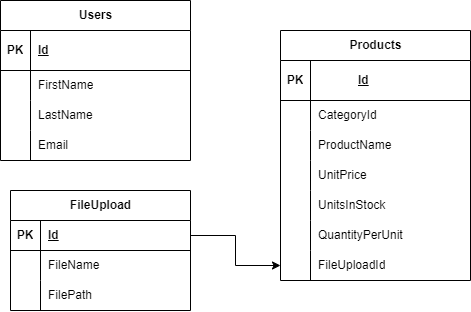

The diagram above was exported from draw.io. Its source (the exported page's mxGraphModel, read from the mxfile embedded in the PNG):
<mxGraphModel dx="2123" dy="1943" grid="1" gridSize="10" guides="1" tooltips="1" connect="1" arrows="1" fold="1" page="0" pageScale="1" pageWidth="827" pageHeight="1169" math="0" shadow="0">
  <root>
    <mxCell id="WIyWlLk6GJQsqaUBKTNV-0" />
    <mxCell id="WIyWlLk6GJQsqaUBKTNV-1" parent="WIyWlLk6GJQsqaUBKTNV-0" />
    <mxCell id="kWrgi9hiNSqn7rGVt_jf-16" value="Users" style="shape=table;startSize=30;container=1;collapsible=1;childLayout=tableLayout;fixedRows=1;rowLines=0;fontStyle=1;align=center;resizeLast=1;html=1;" vertex="1" parent="WIyWlLk6GJQsqaUBKTNV-1">
      <mxGeometry x="-550" y="-1200" width="190" height="160" as="geometry" />
    </mxCell>
    <mxCell id="kWrgi9hiNSqn7rGVt_jf-17" value="" style="shape=tableRow;horizontal=0;startSize=0;swimlaneHead=0;swimlaneBody=0;fillColor=none;collapsible=0;dropTarget=0;points=[[0,0.5],[1,0.5]];portConstraint=eastwest;top=0;left=0;right=0;bottom=1;" vertex="1" parent="kWrgi9hiNSqn7rGVt_jf-16">
      <mxGeometry y="30" width="190" height="40" as="geometry" />
    </mxCell>
    <mxCell id="kWrgi9hiNSqn7rGVt_jf-18" value="PK" style="shape=partialRectangle;connectable=0;fillColor=none;top=0;left=0;bottom=0;right=0;fontStyle=1;overflow=hidden;whiteSpace=wrap;html=1;" vertex="1" parent="kWrgi9hiNSqn7rGVt_jf-17">
      <mxGeometry width="30" height="40" as="geometry">
        <mxRectangle width="30" height="40" as="alternateBounds" />
      </mxGeometry>
    </mxCell>
    <mxCell id="kWrgi9hiNSqn7rGVt_jf-19" value="Id" style="shape=partialRectangle;connectable=0;fillColor=none;top=0;left=0;bottom=0;right=0;align=left;spacingLeft=6;fontStyle=5;overflow=hidden;whiteSpace=wrap;html=1;" vertex="1" parent="kWrgi9hiNSqn7rGVt_jf-17">
      <mxGeometry x="30" width="160" height="40" as="geometry">
        <mxRectangle width="160" height="40" as="alternateBounds" />
      </mxGeometry>
    </mxCell>
    <mxCell id="kWrgi9hiNSqn7rGVt_jf-20" value="" style="shape=tableRow;horizontal=0;startSize=0;swimlaneHead=0;swimlaneBody=0;fillColor=none;collapsible=0;dropTarget=0;points=[[0,0.5],[1,0.5]];portConstraint=eastwest;top=0;left=0;right=0;bottom=0;" vertex="1" parent="kWrgi9hiNSqn7rGVt_jf-16">
      <mxGeometry y="70" width="190" height="30" as="geometry" />
    </mxCell>
    <mxCell id="kWrgi9hiNSqn7rGVt_jf-21" value="" style="shape=partialRectangle;connectable=0;fillColor=none;top=0;left=0;bottom=0;right=0;editable=1;overflow=hidden;whiteSpace=wrap;html=1;" vertex="1" parent="kWrgi9hiNSqn7rGVt_jf-20">
      <mxGeometry width="30" height="30" as="geometry">
        <mxRectangle width="30" height="30" as="alternateBounds" />
      </mxGeometry>
    </mxCell>
    <mxCell id="kWrgi9hiNSqn7rGVt_jf-22" value="FirstName" style="shape=partialRectangle;connectable=0;fillColor=none;top=0;left=0;bottom=0;right=0;align=left;spacingLeft=6;overflow=hidden;whiteSpace=wrap;html=1;" vertex="1" parent="kWrgi9hiNSqn7rGVt_jf-20">
      <mxGeometry x="30" width="160" height="30" as="geometry">
        <mxRectangle width="160" height="30" as="alternateBounds" />
      </mxGeometry>
    </mxCell>
    <mxCell id="kWrgi9hiNSqn7rGVt_jf-23" value="" style="shape=tableRow;horizontal=0;startSize=0;swimlaneHead=0;swimlaneBody=0;fillColor=none;collapsible=0;dropTarget=0;points=[[0,0.5],[1,0.5]];portConstraint=eastwest;top=0;left=0;right=0;bottom=0;" vertex="1" parent="kWrgi9hiNSqn7rGVt_jf-16">
      <mxGeometry y="100" width="190" height="30" as="geometry" />
    </mxCell>
    <mxCell id="kWrgi9hiNSqn7rGVt_jf-24" value="" style="shape=partialRectangle;connectable=0;fillColor=none;top=0;left=0;bottom=0;right=0;editable=1;overflow=hidden;whiteSpace=wrap;html=1;" vertex="1" parent="kWrgi9hiNSqn7rGVt_jf-23">
      <mxGeometry width="30" height="30" as="geometry">
        <mxRectangle width="30" height="30" as="alternateBounds" />
      </mxGeometry>
    </mxCell>
    <mxCell id="kWrgi9hiNSqn7rGVt_jf-25" value="LastName" style="shape=partialRectangle;connectable=0;fillColor=none;top=0;left=0;bottom=0;right=0;align=left;spacingLeft=6;overflow=hidden;whiteSpace=wrap;html=1;" vertex="1" parent="kWrgi9hiNSqn7rGVt_jf-23">
      <mxGeometry x="30" width="160" height="30" as="geometry">
        <mxRectangle width="160" height="30" as="alternateBounds" />
      </mxGeometry>
    </mxCell>
    <mxCell id="kWrgi9hiNSqn7rGVt_jf-26" value="" style="shape=tableRow;horizontal=0;startSize=0;swimlaneHead=0;swimlaneBody=0;fillColor=none;collapsible=0;dropTarget=0;points=[[0,0.5],[1,0.5]];portConstraint=eastwest;top=0;left=0;right=0;bottom=0;" vertex="1" parent="kWrgi9hiNSqn7rGVt_jf-16">
      <mxGeometry y="130" width="190" height="30" as="geometry" />
    </mxCell>
    <mxCell id="kWrgi9hiNSqn7rGVt_jf-27" value="" style="shape=partialRectangle;connectable=0;fillColor=none;top=0;left=0;bottom=0;right=0;editable=1;overflow=hidden;whiteSpace=wrap;html=1;" vertex="1" parent="kWrgi9hiNSqn7rGVt_jf-26">
      <mxGeometry width="30" height="30" as="geometry">
        <mxRectangle width="30" height="30" as="alternateBounds" />
      </mxGeometry>
    </mxCell>
    <mxCell id="kWrgi9hiNSqn7rGVt_jf-28" value="Email" style="shape=partialRectangle;connectable=0;fillColor=none;top=0;left=0;bottom=0;right=0;align=left;spacingLeft=6;overflow=hidden;whiteSpace=wrap;html=1;" vertex="1" parent="kWrgi9hiNSqn7rGVt_jf-26">
      <mxGeometry x="30" width="160" height="30" as="geometry">
        <mxRectangle width="160" height="30" as="alternateBounds" />
      </mxGeometry>
    </mxCell>
    <mxCell id="kWrgi9hiNSqn7rGVt_jf-29" value="Products" style="shape=table;startSize=30;container=1;collapsible=1;childLayout=tableLayout;fixedRows=1;rowLines=0;fontStyle=1;align=center;resizeLast=1;html=1;" vertex="1" parent="WIyWlLk6GJQsqaUBKTNV-1">
      <mxGeometry x="-270" y="-1170" width="190" height="250" as="geometry" />
    </mxCell>
    <mxCell id="kWrgi9hiNSqn7rGVt_jf-30" value="" style="shape=tableRow;horizontal=0;startSize=0;swimlaneHead=0;swimlaneBody=0;fillColor=none;collapsible=0;dropTarget=0;points=[[0,0.5],[1,0.5]];portConstraint=eastwest;top=0;left=0;right=0;bottom=1;" vertex="1" parent="kWrgi9hiNSqn7rGVt_jf-29">
      <mxGeometry y="30" width="190" height="40" as="geometry" />
    </mxCell>
    <mxCell id="kWrgi9hiNSqn7rGVt_jf-31" value="PK" style="shape=partialRectangle;connectable=0;fillColor=none;top=0;left=0;bottom=0;right=0;fontStyle=1;overflow=hidden;whiteSpace=wrap;html=1;" vertex="1" parent="kWrgi9hiNSqn7rGVt_jf-30">
      <mxGeometry width="30" height="40" as="geometry">
        <mxRectangle width="30" height="40" as="alternateBounds" />
      </mxGeometry>
    </mxCell>
    <mxCell id="kWrgi9hiNSqn7rGVt_jf-32" value="&lt;blockquote style=&quot;margin: 0 0 0 40px; border: none; padding: 0px;&quot;&gt;Id&lt;/blockquote&gt;" style="shape=partialRectangle;connectable=0;fillColor=none;top=0;left=0;bottom=0;right=0;align=left;spacingLeft=6;fontStyle=5;overflow=hidden;whiteSpace=wrap;html=1;" vertex="1" parent="kWrgi9hiNSqn7rGVt_jf-30">
      <mxGeometry x="30" width="160" height="40" as="geometry">
        <mxRectangle width="160" height="40" as="alternateBounds" />
      </mxGeometry>
    </mxCell>
    <mxCell id="kWrgi9hiNSqn7rGVt_jf-33" value="" style="shape=tableRow;horizontal=0;startSize=0;swimlaneHead=0;swimlaneBody=0;fillColor=none;collapsible=0;dropTarget=0;points=[[0,0.5],[1,0.5]];portConstraint=eastwest;top=0;left=0;right=0;bottom=0;" vertex="1" parent="kWrgi9hiNSqn7rGVt_jf-29">
      <mxGeometry y="70" width="190" height="30" as="geometry" />
    </mxCell>
    <mxCell id="kWrgi9hiNSqn7rGVt_jf-34" value="" style="shape=partialRectangle;connectable=0;fillColor=none;top=0;left=0;bottom=0;right=0;editable=1;overflow=hidden;whiteSpace=wrap;html=1;" vertex="1" parent="kWrgi9hiNSqn7rGVt_jf-33">
      <mxGeometry width="30" height="30" as="geometry">
        <mxRectangle width="30" height="30" as="alternateBounds" />
      </mxGeometry>
    </mxCell>
    <mxCell id="kWrgi9hiNSqn7rGVt_jf-35" value="CategoryId&amp;nbsp;" style="shape=partialRectangle;connectable=0;fillColor=none;top=0;left=0;bottom=0;right=0;align=left;spacingLeft=6;overflow=hidden;whiteSpace=wrap;html=1;" vertex="1" parent="kWrgi9hiNSqn7rGVt_jf-33">
      <mxGeometry x="30" width="160" height="30" as="geometry">
        <mxRectangle width="160" height="30" as="alternateBounds" />
      </mxGeometry>
    </mxCell>
    <mxCell id="kWrgi9hiNSqn7rGVt_jf-36" value="" style="shape=tableRow;horizontal=0;startSize=0;swimlaneHead=0;swimlaneBody=0;fillColor=none;collapsible=0;dropTarget=0;points=[[0,0.5],[1,0.5]];portConstraint=eastwest;top=0;left=0;right=0;bottom=0;" vertex="1" parent="kWrgi9hiNSqn7rGVt_jf-29">
      <mxGeometry y="100" width="190" height="30" as="geometry" />
    </mxCell>
    <mxCell id="kWrgi9hiNSqn7rGVt_jf-37" value="" style="shape=partialRectangle;connectable=0;fillColor=none;top=0;left=0;bottom=0;right=0;editable=1;overflow=hidden;whiteSpace=wrap;html=1;" vertex="1" parent="kWrgi9hiNSqn7rGVt_jf-36">
      <mxGeometry width="30" height="30" as="geometry">
        <mxRectangle width="30" height="30" as="alternateBounds" />
      </mxGeometry>
    </mxCell>
    <mxCell id="kWrgi9hiNSqn7rGVt_jf-38" value="ProductName&amp;nbsp;" style="shape=partialRectangle;connectable=0;fillColor=none;top=0;left=0;bottom=0;right=0;align=left;spacingLeft=6;overflow=hidden;whiteSpace=wrap;html=1;" vertex="1" parent="kWrgi9hiNSqn7rGVt_jf-36">
      <mxGeometry x="30" width="160" height="30" as="geometry">
        <mxRectangle width="160" height="30" as="alternateBounds" />
      </mxGeometry>
    </mxCell>
    <mxCell id="kWrgi9hiNSqn7rGVt_jf-42" value="" style="shape=tableRow;horizontal=0;startSize=0;swimlaneHead=0;swimlaneBody=0;fillColor=none;collapsible=0;dropTarget=0;points=[[0,0.5],[1,0.5]];portConstraint=eastwest;top=0;left=0;right=0;bottom=0;" vertex="1" parent="kWrgi9hiNSqn7rGVt_jf-29">
      <mxGeometry y="130" width="190" height="30" as="geometry" />
    </mxCell>
    <mxCell id="kWrgi9hiNSqn7rGVt_jf-43" value="" style="shape=partialRectangle;connectable=0;fillColor=none;top=0;left=0;bottom=0;right=0;editable=1;overflow=hidden;whiteSpace=wrap;html=1;" vertex="1" parent="kWrgi9hiNSqn7rGVt_jf-42">
      <mxGeometry width="30" height="30" as="geometry">
        <mxRectangle width="30" height="30" as="alternateBounds" />
      </mxGeometry>
    </mxCell>
    <mxCell id="kWrgi9hiNSqn7rGVt_jf-44" value="UnitPrice&amp;nbsp;" style="shape=partialRectangle;connectable=0;fillColor=none;top=0;left=0;bottom=0;right=0;align=left;spacingLeft=6;overflow=hidden;whiteSpace=wrap;html=1;" vertex="1" parent="kWrgi9hiNSqn7rGVt_jf-42">
      <mxGeometry x="30" width="160" height="30" as="geometry">
        <mxRectangle width="160" height="30" as="alternateBounds" />
      </mxGeometry>
    </mxCell>
    <mxCell id="kWrgi9hiNSqn7rGVt_jf-45" value="" style="shape=tableRow;horizontal=0;startSize=0;swimlaneHead=0;swimlaneBody=0;fillColor=none;collapsible=0;dropTarget=0;points=[[0,0.5],[1,0.5]];portConstraint=eastwest;top=0;left=0;right=0;bottom=0;" vertex="1" parent="kWrgi9hiNSqn7rGVt_jf-29">
      <mxGeometry y="160" width="190" height="30" as="geometry" />
    </mxCell>
    <mxCell id="kWrgi9hiNSqn7rGVt_jf-46" value="" style="shape=partialRectangle;connectable=0;fillColor=none;top=0;left=0;bottom=0;right=0;editable=1;overflow=hidden;whiteSpace=wrap;html=1;" vertex="1" parent="kWrgi9hiNSqn7rGVt_jf-45">
      <mxGeometry width="30" height="30" as="geometry">
        <mxRectangle width="30" height="30" as="alternateBounds" />
      </mxGeometry>
    </mxCell>
    <mxCell id="kWrgi9hiNSqn7rGVt_jf-47" value="UnitsInStock&amp;nbsp;" style="shape=partialRectangle;connectable=0;fillColor=none;top=0;left=0;bottom=0;right=0;align=left;spacingLeft=6;overflow=hidden;whiteSpace=wrap;html=1;" vertex="1" parent="kWrgi9hiNSqn7rGVt_jf-45">
      <mxGeometry x="30" width="160" height="30" as="geometry">
        <mxRectangle width="160" height="30" as="alternateBounds" />
      </mxGeometry>
    </mxCell>
    <mxCell id="kWrgi9hiNSqn7rGVt_jf-48" value="" style="shape=tableRow;horizontal=0;startSize=0;swimlaneHead=0;swimlaneBody=0;fillColor=none;collapsible=0;dropTarget=0;points=[[0,0.5],[1,0.5]];portConstraint=eastwest;top=0;left=0;right=0;bottom=0;" vertex="1" parent="kWrgi9hiNSqn7rGVt_jf-29">
      <mxGeometry y="190" width="190" height="30" as="geometry" />
    </mxCell>
    <mxCell id="kWrgi9hiNSqn7rGVt_jf-49" value="" style="shape=partialRectangle;connectable=0;fillColor=none;top=0;left=0;bottom=0;right=0;editable=1;overflow=hidden;whiteSpace=wrap;html=1;" vertex="1" parent="kWrgi9hiNSqn7rGVt_jf-48">
      <mxGeometry width="30" height="30" as="geometry">
        <mxRectangle width="30" height="30" as="alternateBounds" />
      </mxGeometry>
    </mxCell>
    <mxCell id="kWrgi9hiNSqn7rGVt_jf-50" value="QuantityPerUnit&amp;nbsp;" style="shape=partialRectangle;connectable=0;fillColor=none;top=0;left=0;bottom=0;right=0;align=left;spacingLeft=6;overflow=hidden;whiteSpace=wrap;html=1;" vertex="1" parent="kWrgi9hiNSqn7rGVt_jf-48">
      <mxGeometry x="30" width="160" height="30" as="geometry">
        <mxRectangle width="160" height="30" as="alternateBounds" />
      </mxGeometry>
    </mxCell>
    <mxCell id="kWrgi9hiNSqn7rGVt_jf-39" value="" style="shape=tableRow;horizontal=0;startSize=0;swimlaneHead=0;swimlaneBody=0;fillColor=none;collapsible=0;dropTarget=0;points=[[0,0.5],[1,0.5]];portConstraint=eastwest;top=0;left=0;right=0;bottom=0;" vertex="1" parent="kWrgi9hiNSqn7rGVt_jf-29">
      <mxGeometry y="220" width="190" height="30" as="geometry" />
    </mxCell>
    <mxCell id="kWrgi9hiNSqn7rGVt_jf-40" value="" style="shape=partialRectangle;connectable=0;fillColor=none;top=0;left=0;bottom=0;right=0;editable=1;overflow=hidden;whiteSpace=wrap;html=1;" vertex="1" parent="kWrgi9hiNSqn7rGVt_jf-39">
      <mxGeometry width="30" height="30" as="geometry">
        <mxRectangle width="30" height="30" as="alternateBounds" />
      </mxGeometry>
    </mxCell>
    <mxCell id="kWrgi9hiNSqn7rGVt_jf-41" value="FileUploadId" style="shape=partialRectangle;connectable=0;fillColor=none;top=0;left=0;bottom=0;right=0;align=left;spacingLeft=6;overflow=hidden;whiteSpace=wrap;html=1;" vertex="1" parent="kWrgi9hiNSqn7rGVt_jf-39">
      <mxGeometry x="30" width="160" height="30" as="geometry">
        <mxRectangle width="160" height="30" as="alternateBounds" />
      </mxGeometry>
    </mxCell>
    <mxCell id="kWrgi9hiNSqn7rGVt_jf-51" value="FileUpload" style="shape=table;startSize=30;container=1;collapsible=1;childLayout=tableLayout;fixedRows=1;rowLines=0;fontStyle=1;align=center;resizeLast=1;html=1;" vertex="1" parent="WIyWlLk6GJQsqaUBKTNV-1">
      <mxGeometry x="-540" y="-1010" width="180" height="120" as="geometry" />
    </mxCell>
    <mxCell id="kWrgi9hiNSqn7rGVt_jf-52" value="" style="shape=tableRow;horizontal=0;startSize=0;swimlaneHead=0;swimlaneBody=0;fillColor=none;collapsible=0;dropTarget=0;points=[[0,0.5],[1,0.5]];portConstraint=eastwest;top=0;left=0;right=0;bottom=1;" vertex="1" parent="kWrgi9hiNSqn7rGVt_jf-51">
      <mxGeometry y="30" width="180" height="30" as="geometry" />
    </mxCell>
    <mxCell id="kWrgi9hiNSqn7rGVt_jf-53" value="PK" style="shape=partialRectangle;connectable=0;fillColor=none;top=0;left=0;bottom=0;right=0;fontStyle=1;overflow=hidden;whiteSpace=wrap;html=1;" vertex="1" parent="kWrgi9hiNSqn7rGVt_jf-52">
      <mxGeometry width="30" height="30" as="geometry">
        <mxRectangle width="30" height="30" as="alternateBounds" />
      </mxGeometry>
    </mxCell>
    <mxCell id="kWrgi9hiNSqn7rGVt_jf-54" value="Id" style="shape=partialRectangle;connectable=0;fillColor=none;top=0;left=0;bottom=0;right=0;align=left;spacingLeft=6;fontStyle=5;overflow=hidden;whiteSpace=wrap;html=1;" vertex="1" parent="kWrgi9hiNSqn7rGVt_jf-52">
      <mxGeometry x="30" width="150" height="30" as="geometry">
        <mxRectangle width="150" height="30" as="alternateBounds" />
      </mxGeometry>
    </mxCell>
    <mxCell id="kWrgi9hiNSqn7rGVt_jf-55" value="" style="shape=tableRow;horizontal=0;startSize=0;swimlaneHead=0;swimlaneBody=0;fillColor=none;collapsible=0;dropTarget=0;points=[[0,0.5],[1,0.5]];portConstraint=eastwest;top=0;left=0;right=0;bottom=0;" vertex="1" parent="kWrgi9hiNSqn7rGVt_jf-51">
      <mxGeometry y="60" width="180" height="30" as="geometry" />
    </mxCell>
    <mxCell id="kWrgi9hiNSqn7rGVt_jf-56" value="" style="shape=partialRectangle;connectable=0;fillColor=none;top=0;left=0;bottom=0;right=0;editable=1;overflow=hidden;whiteSpace=wrap;html=1;" vertex="1" parent="kWrgi9hiNSqn7rGVt_jf-55">
      <mxGeometry width="30" height="30" as="geometry">
        <mxRectangle width="30" height="30" as="alternateBounds" />
      </mxGeometry>
    </mxCell>
    <mxCell id="kWrgi9hiNSqn7rGVt_jf-57" value="FileName&amp;nbsp;" style="shape=partialRectangle;connectable=0;fillColor=none;top=0;left=0;bottom=0;right=0;align=left;spacingLeft=6;overflow=hidden;whiteSpace=wrap;html=1;" vertex="1" parent="kWrgi9hiNSqn7rGVt_jf-55">
      <mxGeometry x="30" width="150" height="30" as="geometry">
        <mxRectangle width="150" height="30" as="alternateBounds" />
      </mxGeometry>
    </mxCell>
    <mxCell id="kWrgi9hiNSqn7rGVt_jf-58" value="" style="shape=tableRow;horizontal=0;startSize=0;swimlaneHead=0;swimlaneBody=0;fillColor=none;collapsible=0;dropTarget=0;points=[[0,0.5],[1,0.5]];portConstraint=eastwest;top=0;left=0;right=0;bottom=0;" vertex="1" parent="kWrgi9hiNSqn7rGVt_jf-51">
      <mxGeometry y="90" width="180" height="30" as="geometry" />
    </mxCell>
    <mxCell id="kWrgi9hiNSqn7rGVt_jf-59" value="" style="shape=partialRectangle;connectable=0;fillColor=none;top=0;left=0;bottom=0;right=0;editable=1;overflow=hidden;whiteSpace=wrap;html=1;" vertex="1" parent="kWrgi9hiNSqn7rGVt_jf-58">
      <mxGeometry width="30" height="30" as="geometry">
        <mxRectangle width="30" height="30" as="alternateBounds" />
      </mxGeometry>
    </mxCell>
    <mxCell id="kWrgi9hiNSqn7rGVt_jf-60" value="FilePath&amp;nbsp;" style="shape=partialRectangle;connectable=0;fillColor=none;top=0;left=0;bottom=0;right=0;align=left;spacingLeft=6;overflow=hidden;whiteSpace=wrap;html=1;" vertex="1" parent="kWrgi9hiNSqn7rGVt_jf-58">
      <mxGeometry x="30" width="150" height="30" as="geometry">
        <mxRectangle width="150" height="30" as="alternateBounds" />
      </mxGeometry>
    </mxCell>
    <mxCell id="kWrgi9hiNSqn7rGVt_jf-68" style="edgeStyle=orthogonalEdgeStyle;rounded=0;orthogonalLoop=1;jettySize=auto;html=1;exitX=1;exitY=0.5;exitDx=0;exitDy=0;entryX=0;entryY=0.5;entryDx=0;entryDy=0;" edge="1" parent="WIyWlLk6GJQsqaUBKTNV-1" source="kWrgi9hiNSqn7rGVt_jf-52" target="kWrgi9hiNSqn7rGVt_jf-39">
      <mxGeometry relative="1" as="geometry" />
    </mxCell>
  </root>
</mxGraphModel>